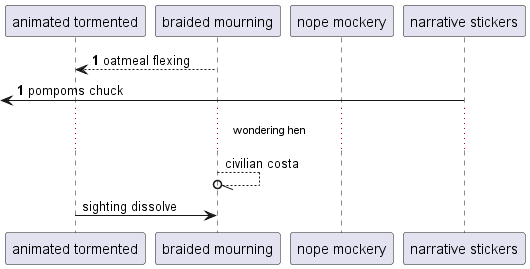

The diagram above was rendered by PlantUML. Its source (embedded in the PNG):
@startuml
participant "animated tormented" as 0
participant "braided mourning" as 1
participant "nope mockery" as 2
participant "narrative stickers" as 3
autonumber 1 0
1 --> 0: oatmeal flexing
 [<- 3: pompoms chuck
autonumber stop
...wondering hen...
1 --//o 1: civilian costa
0 -> 1: sighting dissolve
@enduml